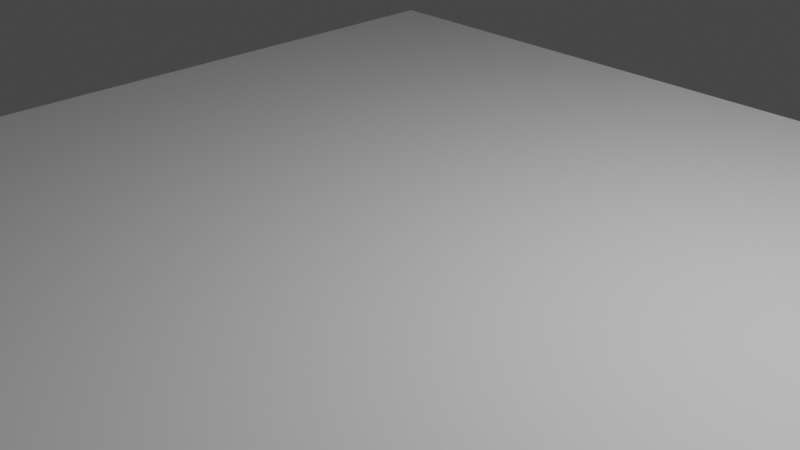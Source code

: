 # Source: MovableFloor.blend  (saved by Blender 3.2.14; exported with 4.5.12 LTS)
import bpy
from mathutils import Matrix  # noqa: F401  (used for matrix-valued properties, if any)

bpy.ops.wm.read_factory_settings(use_empty=True)
scene = bpy.context.scene
scene.name = 'Scene'

# ---- collections
col_collection = bpy.data.collections.new('Collection'); scene.collection.children.link(col_collection)

# ---- materials (node trees are filled in below, after node groups)
mat_material = bpy.data.materials.new('Material')
mat_material.alpha_threshold = 0.0
mat_material.use_transparent_shadow = False
mat_material.line_color = (0.0, 0.0, 0.0, 1.0)

# ---- material node trees
mat_material.use_nodes = True; mat_material.node_tree.nodes.clear()
_N = mat_material.node_tree.nodes; _L = mat_material.node_tree.links
n0 = _N.new('ShaderNodeOutputMaterial'); n0.name = 'Material Output'; n0.location = (300, 300)
n1 = _N.new('ShaderNodeBsdfPrincipled'); n1.name = 'Principled BSDF'; n1.location = (10, 300)
n1.distribution = 'GGX'
n1.subsurface_method = 'RANDOM_WALK_SKIN'
n1.inputs[2].default_value = 0.4
n1.inputs[3].default_value = 1.45
n1.inputs[27].default_value = (0.0, 0.0, 0.0, 1.0)
n1.inputs[28].default_value = 1.0
_L.new(n1.outputs[0], n0.inputs[0])
n0.is_active_output = True

# ---- world
world_world = bpy.data.worlds.new('World'); scene.world = world_world
world_world.use_nodes = True; world_world.node_tree.nodes.clear()
_N = world_world.node_tree.nodes; _L = world_world.node_tree.links
n0 = _N.new('ShaderNodeOutputWorld'); n0.name = 'World Output'; n0.location = (300, 300)
n1 = _N.new('ShaderNodeBackground'); n1.name = 'Background'; n1.location = (10, 300)
n1.inputs[0].default_value = (0.05088, 0.05088, 0.05088, 1.0)
_L.new(n1.outputs[0], n0.inputs[0])
n0.is_active_output = True
world_world.color = (0.05088, 0.05088, 0.05088)
world_world.use_sun_shadow = False
world_world.sun_shadow_jitter_overblur = 0.0

# ---- cameras
cam_camera = bpy.data.cameras.new('Camera')
cam_camera.clip_end = 100.0
cam_camera.ortho_scale = 7.314

# ---- lights
light_light = bpy.data.lights.new('Light', 'POINT')
light_light.transmission_factor = 0.0
light_light.energy = 1000.0
light_light.shadow_soft_size = 0.1
light_light.shadow_maximum_resolution = 0.006
light_light.use_absolute_resolution = True

# ---- meshes
me_cube = bpy.data.meshes.new('Cube')
me_cube.from_pydata([(5.382, 5.335, 0.05004), (5.382, 5.335, -0.05004), (5.382, -5.335, 0.05004), (5.382, -5.335, -0.05004), (-5.382, 5.335, 0.05004), (-5.382, 5.335, -0.05004), (-5.382, -5.335, 0.05004), (-5.382, -5.335, -0.05004)], [], [(0, 4, 6, 2), (3, 2, 6, 7), (7, 6, 4, 5), (5, 1, 3, 7), (1, 0, 2, 3), (5, 4, 0, 1)])
_uv = me_cube.uv_layers.new(name='UVMap')
_uv.uv.foreach_set('vector', [0.9912, 0.0, 0.9912, 0.5, 0.4956, 0.5, 0.4956, 0.0, 0.004648, 1.0, 0.0, 1.0, 7.451e-09, 0.5, 0.004648, 0.5, 0.01394, 0.9956, 0.009296, 0.9956, 0.009296, 0.5, 0.01394, 0.5, 0.4956, 0.0, 0.4956, 0.5, 0.0, 0.5, 0.0, 0.0, 0.009296, 0.9956, 0.004648, 0.9956, 0.004648, 0.5, 0.009296, 0.5, 0.9958, 0.5, 0.9912, 0.5, 0.9912, 0.0, 0.9958, 0.0])
me_cube.materials.append(mat_material)
me_cube.use_mirror_vertex_groups = False
me_cube.update()

# ---- objects
ob_cube = bpy.data.objects.new('Cube', me_cube)
ob_light = bpy.data.objects.new('Light', light_light)
ob_camera = bpy.data.objects.new('Camera', cam_camera)

# ---- transforms, parenting, visibility, modifiers, constraints
ob_cube.location = (0.0, 0.0, 0.0)
ob_cube.lock_rotations_4d = False
ob_cube.empty_display_type = 'ARROWS'
ob_cube.lineart.crease_threshold = 0.0
ob_light.location = (4.076, 1.005, 5.904)
ob_light.rotation_euler = (0.6503, 0.05522, 1.866)
ob_light.lock_rotations_4d = False
ob_light.empty_display_type = 'ARROWS'
ob_light.color = (0.0, 0.0, 0.0, 0.0)
ob_light.lineart.crease_threshold = 0.0
ob_camera.location = (7.359, -6.926, 4.958)
ob_camera.rotation_euler = (1.109, 0.0, 0.8149)
ob_camera.lock_rotations_4d = False
ob_camera.empty_display_type = 'ARROWS'
ob_camera.color = (0.0, 0.0, 0.0, 0.0)
ob_camera.display_type = 'WIRE'
ob_camera.lineart.crease_threshold = 0.0

# ---- collection membership
col_collection.objects.link(ob_cube)
col_collection.objects.link(ob_light)
col_collection.objects.link(ob_camera)

# ---- scene / render settings (as saved in the file)
scene.camera = ob_camera
scene.frame_start = 1; scene.frame_end = 250; scene.frame_set(1)
scene.render.engine = 'BLENDER_EEVEE_NEXT'
scene.cycles.sampling_pattern = 'TABULATED_SOBOL'
scene.cycles.use_light_tree = False
scene.view_settings.view_transform = 'Filmic'
bpy.context.view_layer.update()
